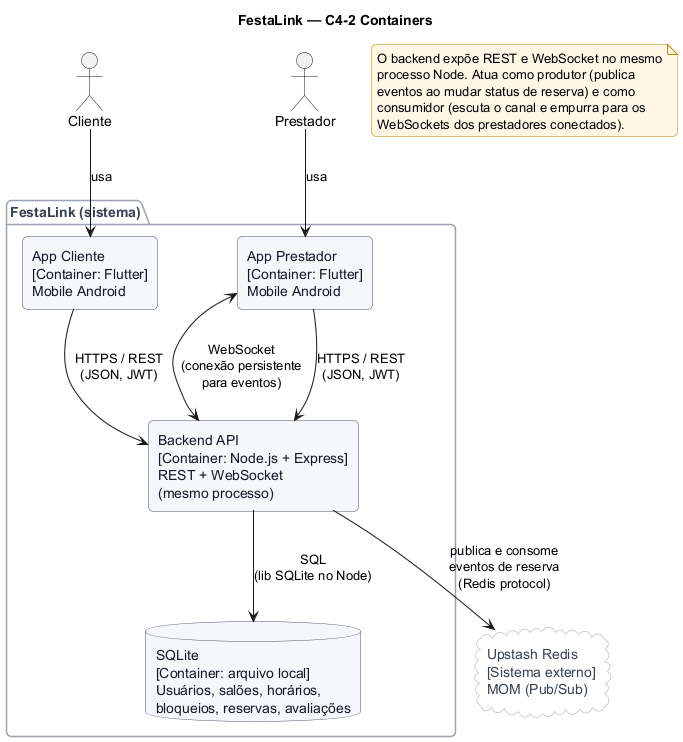

The diagram above was rendered by PlantUML. Its source (embedded in the PNG):
@startuml
title FestaLink — C4-2 Containers

skinparam backgroundColor #FFFFFF
skinparam shadowing false
skinparam roundCorner 10
skinparam defaultFontName "Helvetica"
skinparam rectangle {
  BackgroundColor #F5F7FB
  BorderColor #4B5563
  FontColor #111827
}
skinparam database {
  BackgroundColor #F5F7FB
  BorderColor #4B5563
  FontColor #111827
}
skinparam cloud {
  BackgroundColor #FFFFFF
  BorderColor #9CA3AF
  FontColor #374151
}
skinparam package {
  BackgroundColor #FAFBFD
  BorderColor #9CA3AF
  FontColor #374151
}
skinparam note {
  BackgroundColor #FFF7E6
  BorderColor #B58900
}

actor "Cliente" as cli
actor "Prestador" as pres

package "FestaLink (sistema)" {
  rectangle "App Cliente\n[Container: Flutter]\nMobile Android" as appCli
  rectangle "App Prestador\n[Container: Flutter]\nMobile Android" as appPres
  rectangle "Backend API\n[Container: Node.js + Express]\nREST + WebSocket\n(mesmo processo)" as api
  database "SQLite\n[Container: arquivo local]\nUsuários, salões, horários,\nbloqueios, reservas, avaliações" as db
}

cloud "Upstash Redis\n[Sistema externo]\nMOM (Pub/Sub)" as redis

cli --> appCli : usa
pres --> appPres : usa

appCli --> api : HTTPS / REST\n(JSON, JWT)
appPres --> api : HTTPS / REST\n(JSON, JWT)
appPres <--> api : WebSocket\n(conexão persistente\npara eventos)

api --> db : SQL\n(lib SQLite no Node)
api --> redis : publica e consome\neventos de reserva\n(Redis protocol)

note as N1
  O backend expõe REST e WebSocket no mesmo
  processo Node. Atua como produtor (publica
  eventos ao mudar status de reserva) e como
  consumidor (escuta o canal e empurra para os
  WebSockets dos prestadores conectados).
end note

@enduml